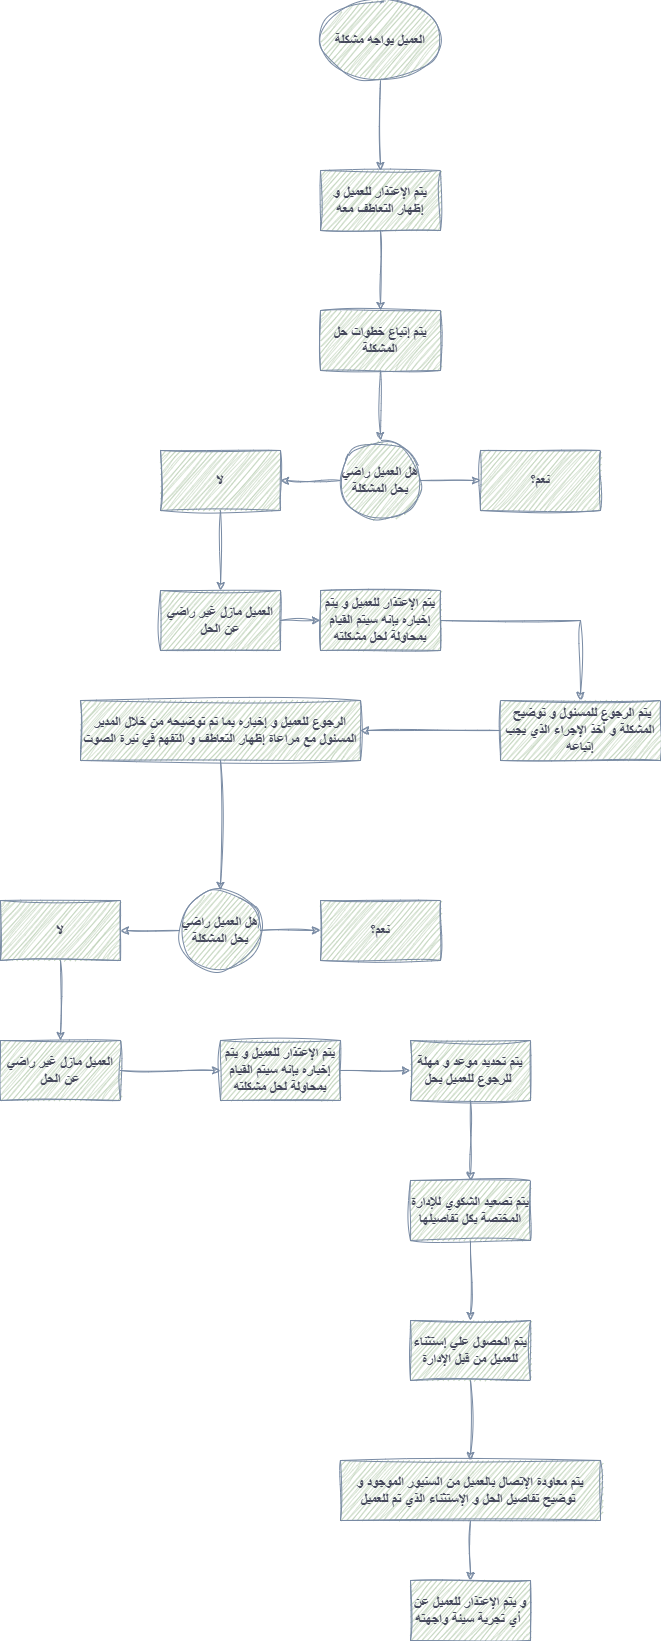

The diagram above was exported from draw.io. Its source (the exported page's mxGraphModel, read from the mxfile embedded in the PNG):
<mxGraphModel dx="1426" dy="751" grid="1" gridSize="10" guides="1" tooltips="1" connect="1" arrows="1" fold="1" page="1" pageScale="1" pageWidth="850" pageHeight="1100" background="#ffffff" math="0" shadow="0">
  <root>
    <mxCell id="0" />
    <mxCell id="1" parent="0" />
    <mxCell id="1u9ZoJicLoVTRCLAyVvT-3" edge="1" parent="1" source="1u9ZoJicLoVTRCLAyVvT-1" style="edgeStyle=orthogonalEdgeStyle;rounded=0;orthogonalLoop=1;jettySize=auto;html=1;fontColor=default;labelBackgroundColor=none;strokeColor=#788AA3;fontSize=14;fontStyle=1;sketch=1;curveFitting=1;jiggle=2;" target="1u9ZoJicLoVTRCLAyVvT-2" value="">
      <mxGeometry relative="1" as="geometry" />
    </mxCell>
    <mxCell id="1u9ZoJicLoVTRCLAyVvT-1" parent="1" style="ellipse;whiteSpace=wrap;html=1;fillColor=#B2C9AB;fontColor=#46495D;labelBackgroundColor=none;strokeColor=#788AA3;fontSize=14;fontStyle=1;sketch=1;curveFitting=1;jiggle=2;" value="العميل يواجه مشكلة" vertex="1">
      <mxGeometry height="80" width="120" x="380" y="30" as="geometry" />
    </mxCell>
    <mxCell id="1u9ZoJicLoVTRCLAyVvT-5" edge="1" parent="1" source="1u9ZoJicLoVTRCLAyVvT-2" style="edgeStyle=orthogonalEdgeStyle;rounded=0;orthogonalLoop=1;jettySize=auto;html=1;fontColor=default;labelBackgroundColor=none;strokeColor=#788AA3;fontSize=14;fontStyle=1;sketch=1;curveFitting=1;jiggle=2;" target="1u9ZoJicLoVTRCLAyVvT-4" value="">
      <mxGeometry relative="1" as="geometry" />
    </mxCell>
    <mxCell id="1u9ZoJicLoVTRCLAyVvT-2" parent="1" style="whiteSpace=wrap;html=1;fillColor=#B2C9AB;fontColor=#46495D;labelBackgroundColor=none;strokeColor=#788AA3;fontSize=14;fontStyle=1;sketch=1;curveFitting=1;jiggle=2;" value="يتم الإعتذار للعميل و إظهار التعاطف معه" vertex="1">
      <mxGeometry height="60" width="120" x="380" y="200" as="geometry" />
    </mxCell>
    <mxCell id="1u9ZoJicLoVTRCLAyVvT-7" edge="1" parent="1" source="1u9ZoJicLoVTRCLAyVvT-4" style="edgeStyle=orthogonalEdgeStyle;rounded=0;orthogonalLoop=1;jettySize=auto;html=1;fontColor=default;labelBackgroundColor=none;strokeColor=#788AA3;fontSize=14;fontStyle=1;sketch=1;curveFitting=1;jiggle=2;" target="1u9ZoJicLoVTRCLAyVvT-6" value="">
      <mxGeometry relative="1" as="geometry" />
    </mxCell>
    <mxCell id="1u9ZoJicLoVTRCLAyVvT-4" parent="1" style="whiteSpace=wrap;html=1;fillColor=#B2C9AB;fontColor=#46495D;labelBackgroundColor=none;strokeColor=#788AA3;fontSize=14;fontStyle=1;sketch=1;curveFitting=1;jiggle=2;" value="يتم إتباع خطوات حل المشكلة" vertex="1">
      <mxGeometry height="60" width="120" x="380" y="340" as="geometry" />
    </mxCell>
    <mxCell id="1u9ZoJicLoVTRCLAyVvT-11" edge="1" parent="1" source="1u9ZoJicLoVTRCLAyVvT-6" style="edgeStyle=orthogonalEdgeStyle;rounded=0;orthogonalLoop=1;jettySize=auto;html=1;fontColor=default;labelBackgroundColor=none;strokeColor=#788AA3;fontSize=14;fontStyle=1;sketch=1;curveFitting=1;jiggle=2;" target="1u9ZoJicLoVTRCLAyVvT-10" value="">
      <mxGeometry relative="1" as="geometry" />
    </mxCell>
    <mxCell id="1u9ZoJicLoVTRCLAyVvT-13" edge="1" parent="1" source="1u9ZoJicLoVTRCLAyVvT-6" style="edgeStyle=orthogonalEdgeStyle;rounded=0;orthogonalLoop=1;jettySize=auto;html=1;fontColor=default;labelBackgroundColor=none;strokeColor=#788AA3;fontSize=14;fontStyle=1;sketch=1;curveFitting=1;jiggle=2;" target="1u9ZoJicLoVTRCLAyVvT-12" value="">
      <mxGeometry relative="1" as="geometry" />
    </mxCell>
    <mxCell id="1u9ZoJicLoVTRCLAyVvT-6" parent="1" style="ellipse;whiteSpace=wrap;html=1;fillColor=#B2C9AB;fontColor=#46495D;labelBackgroundColor=none;strokeColor=#788AA3;fontSize=14;fontStyle=1;sketch=1;curveFitting=1;jiggle=2;" value="هل العميل راضي بحل المشكلة" vertex="1">
      <mxGeometry height="80" width="80" x="400" y="470" as="geometry" />
    </mxCell>
    <mxCell id="1u9ZoJicLoVTRCLAyVvT-10" parent="1" style="whiteSpace=wrap;html=1;fillColor=#B2C9AB;fontColor=#46495D;labelBackgroundColor=none;strokeColor=#788AA3;fontSize=14;fontStyle=1;sketch=1;curveFitting=1;jiggle=2;" value="نعم؟" vertex="1">
      <mxGeometry height="60" width="120" x="540" y="480" as="geometry" />
    </mxCell>
    <mxCell id="1u9ZoJicLoVTRCLAyVvT-15" edge="1" parent="1" source="1u9ZoJicLoVTRCLAyVvT-12" style="edgeStyle=orthogonalEdgeStyle;rounded=0;orthogonalLoop=1;jettySize=auto;html=1;fontColor=default;labelBackgroundColor=none;strokeColor=#788AA3;fontSize=14;fontStyle=1;sketch=1;curveFitting=1;jiggle=2;" target="1u9ZoJicLoVTRCLAyVvT-14" value="">
      <mxGeometry relative="1" as="geometry" />
    </mxCell>
    <mxCell id="1u9ZoJicLoVTRCLAyVvT-12" parent="1" style="whiteSpace=wrap;html=1;fillColor=#B2C9AB;fontColor=#46495D;labelBackgroundColor=none;strokeColor=#788AA3;fontSize=14;fontStyle=1;sketch=1;curveFitting=1;jiggle=2;" value="لا" vertex="1">
      <mxGeometry height="60" width="120" x="220" y="480" as="geometry" />
    </mxCell>
    <mxCell id="1u9ZoJicLoVTRCLAyVvT-17" edge="1" parent="1" source="1u9ZoJicLoVTRCLAyVvT-14" style="edgeStyle=orthogonalEdgeStyle;rounded=0;orthogonalLoop=1;jettySize=auto;html=1;exitX=1;exitY=0.5;exitDx=0;exitDy=0;fontColor=default;labelBackgroundColor=none;strokeColor=#788AA3;fontSize=14;fontStyle=1;sketch=1;curveFitting=1;jiggle=2;" target="1u9ZoJicLoVTRCLAyVvT-16" value="">
      <mxGeometry relative="1" as="geometry" />
    </mxCell>
    <mxCell id="1u9ZoJicLoVTRCLAyVvT-14" parent="1" style="whiteSpace=wrap;html=1;fillColor=#B2C9AB;fontColor=#46495D;labelBackgroundColor=none;strokeColor=#788AA3;fontSize=14;fontStyle=1;sketch=1;curveFitting=1;jiggle=2;" value="العميل مازل غير راضي عن الحل" vertex="1">
      <mxGeometry height="60" width="120" x="220" y="620" as="geometry" />
    </mxCell>
    <mxCell id="1u9ZoJicLoVTRCLAyVvT-19" edge="1" parent="1" source="1u9ZoJicLoVTRCLAyVvT-16" style="edgeStyle=orthogonalEdgeStyle;rounded=0;orthogonalLoop=1;jettySize=auto;html=1;fontColor=default;labelBackgroundColor=none;strokeColor=#788AA3;fontSize=14;fontStyle=1;sketch=1;curveFitting=1;jiggle=2;" target="1u9ZoJicLoVTRCLAyVvT-18" value="">
      <mxGeometry relative="1" as="geometry" />
    </mxCell>
    <mxCell id="1u9ZoJicLoVTRCLAyVvT-16" parent="1" style="whiteSpace=wrap;html=1;fillColor=#B2C9AB;fontColor=#46495D;labelBackgroundColor=none;strokeColor=#788AA3;fontSize=14;fontStyle=1;sketch=1;curveFitting=1;jiggle=2;" value="يتم الإعتذار للعميل و يتم إخباره بإنه سيتم القيام بمحاولة لحل مشكلته" vertex="1">
      <mxGeometry height="60" width="120" x="380" y="620" as="geometry" />
    </mxCell>
    <mxCell id="1u9ZoJicLoVTRCLAyVvT-25" edge="1" parent="1" source="1u9ZoJicLoVTRCLAyVvT-18" style="edgeStyle=orthogonalEdgeStyle;rounded=0;orthogonalLoop=1;jettySize=auto;html=1;fontColor=default;labelBackgroundColor=none;strokeColor=#788AA3;fontSize=14;fontStyle=1;exitX=0;exitY=0.5;exitDx=0;exitDy=0;sketch=1;curveFitting=1;jiggle=2;" target="1u9ZoJicLoVTRCLAyVvT-24" value="">
      <mxGeometry relative="1" as="geometry" />
    </mxCell>
    <mxCell id="1u9ZoJicLoVTRCLAyVvT-18" parent="1" style="whiteSpace=wrap;html=1;fillColor=#B2C9AB;fontColor=#46495D;labelBackgroundColor=none;strokeColor=#788AA3;fontSize=14;fontStyle=1;sketch=1;curveFitting=1;jiggle=2;" value="&amp;nbsp;يتم الرجوع للمسئول و توضيح المشكلة و أخذ الإجراء الذي يجب إتباعه" vertex="1">
      <mxGeometry height="60" width="160" x="560" y="730" as="geometry" />
    </mxCell>
    <mxCell id="1u9ZoJicLoVTRCLAyVvT-27" edge="1" parent="1" source="1u9ZoJicLoVTRCLAyVvT-24" style="edgeStyle=orthogonalEdgeStyle;rounded=0;orthogonalLoop=1;jettySize=auto;html=1;fontColor=default;labelBackgroundColor=none;strokeColor=#788AA3;fontSize=14;fontStyle=1;sketch=1;curveFitting=1;jiggle=2;" target="1u9ZoJicLoVTRCLAyVvT-28" value="">
      <mxGeometry relative="1" as="geometry">
        <mxPoint x="280" y="1170" as="targetPoint" />
      </mxGeometry>
    </mxCell>
    <mxCell id="1u9ZoJicLoVTRCLAyVvT-24" parent="1" style="whiteSpace=wrap;html=1;fillColor=#B2C9AB;fontColor=#46495D;labelBackgroundColor=none;strokeColor=#788AA3;fontSize=14;fontStyle=1;sketch=1;curveFitting=1;jiggle=2;" value="الرجوع للعميل و إخباره بما تم توضيحه من خلال المدير المسئول مع مراعاة إظهار التعاطف و التفهم في نبرة الصوت" vertex="1">
      <mxGeometry height="60" width="280" x="140" y="730" as="geometry" />
    </mxCell>
    <mxCell id="1u9ZoJicLoVTRCLAyVvT-31" edge="1" parent="1" source="1u9ZoJicLoVTRCLAyVvT-28" style="edgeStyle=orthogonalEdgeStyle;rounded=0;orthogonalLoop=1;jettySize=auto;html=1;entryX=1;entryY=0.5;entryDx=0;entryDy=0;fontColor=default;labelBackgroundColor=none;strokeColor=#788AA3;fontSize=14;fontStyle=1;sketch=1;curveFitting=1;jiggle=2;" target="1u9ZoJicLoVTRCLAyVvT-30">
      <mxGeometry relative="1" as="geometry" />
    </mxCell>
    <mxCell id="1u9ZoJicLoVTRCLAyVvT-32" edge="1" parent="1" source="1u9ZoJicLoVTRCLAyVvT-28" style="edgeStyle=orthogonalEdgeStyle;rounded=0;orthogonalLoop=1;jettySize=auto;html=1;entryX=0;entryY=0.5;entryDx=0;entryDy=0;fontColor=default;labelBackgroundColor=none;strokeColor=#788AA3;fontSize=14;fontStyle=1;sketch=1;curveFitting=1;jiggle=2;" target="1u9ZoJicLoVTRCLAyVvT-29">
      <mxGeometry relative="1" as="geometry" />
    </mxCell>
    <mxCell id="1u9ZoJicLoVTRCLAyVvT-28" parent="1" style="ellipse;whiteSpace=wrap;html=1;fillColor=#B2C9AB;fontColor=#46495D;labelBackgroundColor=none;strokeColor=#788AA3;fontSize=14;fontStyle=1;sketch=1;curveFitting=1;jiggle=2;" value="هل العميل راضي بحل المشكلة" vertex="1">
      <mxGeometry height="80" width="80" x="240" y="920" as="geometry" />
    </mxCell>
    <mxCell id="1u9ZoJicLoVTRCLAyVvT-29" parent="1" style="whiteSpace=wrap;html=1;fillColor=#B2C9AB;fontColor=#46495D;labelBackgroundColor=none;strokeColor=#788AA3;fontSize=14;fontStyle=1;sketch=1;curveFitting=1;jiggle=2;" value="نعم؟" vertex="1">
      <mxGeometry height="60" width="120" x="380" y="930" as="geometry" />
    </mxCell>
    <mxCell id="1u9ZoJicLoVTRCLAyVvT-35" edge="1" parent="1" source="1u9ZoJicLoVTRCLAyVvT-30" style="edgeStyle=orthogonalEdgeStyle;rounded=0;orthogonalLoop=1;jettySize=auto;html=1;fontColor=default;labelBackgroundColor=none;strokeColor=#788AA3;fontSize=14;fontStyle=1;sketch=1;curveFitting=1;jiggle=2;" target="1u9ZoJicLoVTRCLAyVvT-34" value="">
      <mxGeometry relative="1" as="geometry" />
    </mxCell>
    <mxCell id="1u9ZoJicLoVTRCLAyVvT-30" parent="1" style="whiteSpace=wrap;html=1;fillColor=#B2C9AB;fontColor=#46495D;labelBackgroundColor=none;strokeColor=#788AA3;fontSize=14;fontStyle=1;sketch=1;curveFitting=1;jiggle=2;" value="لا" vertex="1">
      <mxGeometry height="60" width="120" x="60" y="930" as="geometry" />
    </mxCell>
    <mxCell id="1u9ZoJicLoVTRCLAyVvT-37" edge="1" parent="1" source="1u9ZoJicLoVTRCLAyVvT-34" style="edgeStyle=orthogonalEdgeStyle;rounded=0;orthogonalLoop=1;jettySize=auto;html=1;entryX=0;entryY=0.5;entryDx=0;entryDy=0;fontColor=default;labelBackgroundColor=none;strokeColor=#788AA3;fontSize=14;fontStyle=1;sketch=1;curveFitting=1;jiggle=2;" target="1u9ZoJicLoVTRCLAyVvT-36">
      <mxGeometry relative="1" as="geometry" />
    </mxCell>
    <mxCell id="1u9ZoJicLoVTRCLAyVvT-34" parent="1" style="whiteSpace=wrap;html=1;fillColor=#B2C9AB;fontColor=#46495D;labelBackgroundColor=none;strokeColor=#788AA3;fontSize=14;fontStyle=1;sketch=1;curveFitting=1;jiggle=2;" value="العميل مازل غير راضي عن الحل" vertex="1">
      <mxGeometry height="60" width="120" x="60" y="1070" as="geometry" />
    </mxCell>
    <mxCell id="1u9ZoJicLoVTRCLAyVvT-39" edge="1" parent="1" source="1u9ZoJicLoVTRCLAyVvT-36" style="edgeStyle=orthogonalEdgeStyle;rounded=0;orthogonalLoop=1;jettySize=auto;html=1;exitX=1;exitY=0.5;exitDx=0;exitDy=0;fontColor=default;labelBackgroundColor=none;strokeColor=#788AA3;fontSize=14;fontStyle=1;sketch=1;curveFitting=1;jiggle=2;" target="1u9ZoJicLoVTRCLAyVvT-38" value="">
      <mxGeometry relative="1" as="geometry" />
    </mxCell>
    <mxCell id="1u9ZoJicLoVTRCLAyVvT-36" parent="1" style="whiteSpace=wrap;html=1;fillColor=#B2C9AB;fontColor=#46495D;labelBackgroundColor=none;strokeColor=#788AA3;fontSize=14;fontStyle=1;sketch=1;curveFitting=1;jiggle=2;" value="يتم الإعتذار للعميل و يتم إخباره بإنه سيتم القيام بمحاولة لحل مشكلته" vertex="1">
      <mxGeometry height="60" width="120" x="280" y="1070" as="geometry" />
    </mxCell>
    <mxCell id="1u9ZoJicLoVTRCLAyVvT-41" edge="1" parent="1" source="1u9ZoJicLoVTRCLAyVvT-38" style="edgeStyle=orthogonalEdgeStyle;rounded=0;orthogonalLoop=1;jettySize=auto;html=1;fontColor=default;labelBackgroundColor=none;strokeColor=#788AA3;fontSize=14;fontStyle=1;sketch=1;curveFitting=1;jiggle=2;" target="1u9ZoJicLoVTRCLAyVvT-40" value="">
      <mxGeometry relative="1" as="geometry" />
    </mxCell>
    <mxCell id="1u9ZoJicLoVTRCLAyVvT-38" parent="1" style="whiteSpace=wrap;html=1;fillColor=#B2C9AB;fontColor=#46495D;labelBackgroundColor=none;strokeColor=#788AA3;fontSize=14;fontStyle=1;sketch=1;curveFitting=1;jiggle=2;" value="يتم تحديد موعد و مهلة للرجوع للعميل بحل&amp;nbsp;" vertex="1">
      <mxGeometry height="60" width="120" x="470" y="1070" as="geometry" />
    </mxCell>
    <mxCell id="1u9ZoJicLoVTRCLAyVvT-43" edge="1" parent="1" source="1u9ZoJicLoVTRCLAyVvT-40" style="edgeStyle=orthogonalEdgeStyle;rounded=0;orthogonalLoop=1;jettySize=auto;html=1;fontColor=default;labelBackgroundColor=none;strokeColor=#788AA3;fontSize=14;fontStyle=1;sketch=1;curveFitting=1;jiggle=2;" target="1u9ZoJicLoVTRCLAyVvT-42" value="">
      <mxGeometry relative="1" as="geometry" />
    </mxCell>
    <mxCell id="1u9ZoJicLoVTRCLAyVvT-40" parent="1" style="whiteSpace=wrap;html=1;fillColor=#B2C9AB;fontColor=#46495D;labelBackgroundColor=none;strokeColor=#788AA3;fontSize=14;fontStyle=1;sketch=1;curveFitting=1;jiggle=2;" value="يتم تصعيد الشكوي للإدارة المختصة بكل تفاصيلها" vertex="1">
      <mxGeometry height="60" width="120" x="470" y="1210" as="geometry" />
    </mxCell>
    <mxCell id="1u9ZoJicLoVTRCLAyVvT-45" edge="1" parent="1" source="1u9ZoJicLoVTRCLAyVvT-42" style="edgeStyle=orthogonalEdgeStyle;rounded=0;orthogonalLoop=1;jettySize=auto;html=1;fontColor=default;labelBackgroundColor=none;strokeColor=#788AA3;fontSize=14;fontStyle=1;sketch=1;curveFitting=1;jiggle=2;" target="1u9ZoJicLoVTRCLAyVvT-44" value="">
      <mxGeometry relative="1" as="geometry" />
    </mxCell>
    <mxCell id="1u9ZoJicLoVTRCLAyVvT-42" parent="1" style="whiteSpace=wrap;html=1;fillColor=#B2C9AB;fontColor=#46495D;labelBackgroundColor=none;strokeColor=#788AA3;fontSize=14;fontStyle=1;sketch=1;curveFitting=1;jiggle=2;" value="يتم الحصول علي إستثناء للعميل من قبل الإدارة" vertex="1">
      <mxGeometry height="60" width="120" x="470" y="1350" as="geometry" />
    </mxCell>
    <mxCell id="1u9ZoJicLoVTRCLAyVvT-47" edge="1" parent="1" source="1u9ZoJicLoVTRCLAyVvT-44" style="edgeStyle=orthogonalEdgeStyle;rounded=0;orthogonalLoop=1;jettySize=auto;html=1;fontColor=default;labelBackgroundColor=none;strokeColor=#788AA3;fontSize=14;fontStyle=1;sketch=1;curveFitting=1;jiggle=2;" target="1u9ZoJicLoVTRCLAyVvT-46" value="">
      <mxGeometry relative="1" as="geometry" />
    </mxCell>
    <mxCell id="1u9ZoJicLoVTRCLAyVvT-44" parent="1" style="whiteSpace=wrap;html=1;fillColor=#B2C9AB;fontColor=#46495D;labelBackgroundColor=none;strokeColor=#788AA3;fontSize=14;fontStyle=1;sketch=1;curveFitting=1;jiggle=2;" value="يتم معاودة الإتصال بالعميل من السنيور الموجود و توضيح تفاصيل الحل و الإستثناء الذي تم للعميل&amp;nbsp;" vertex="1">
      <mxGeometry height="60" width="260" x="400" y="1490" as="geometry" />
    </mxCell>
    <mxCell id="1u9ZoJicLoVTRCLAyVvT-46" parent="1" style="whiteSpace=wrap;html=1;fillColor=#B2C9AB;fontColor=#46495D;labelBackgroundColor=none;strokeColor=#788AA3;fontSize=14;fontStyle=1;sketch=1;curveFitting=1;jiggle=2;" value="و يتم الإعتذار للعميل عن أي تجربة سيئة واجهته&amp;nbsp;" vertex="1">
      <mxGeometry height="60" width="120" x="470" y="1610" as="geometry" />
    </mxCell>
  </root>
</mxGraphModel>